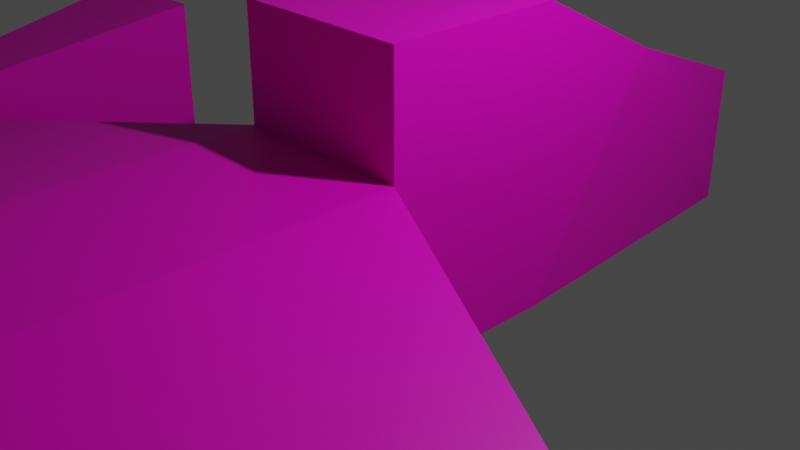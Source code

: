 # Source: MVPShip.blend  (saved by Blender 3.5.10; exported with 4.5.12 LTS)
import bpy
from mathutils import Matrix  # noqa: F401  (used for matrix-valued properties, if any)

bpy.ops.wm.read_factory_settings(use_empty=True)
scene = bpy.context.scene
scene.name = 'Scene'

# ---- collections
col_collection = bpy.data.collections.new('Collection'); scene.collection.children.link(col_collection)

# ---- materials (node trees are filled in below, after node groups)
mat_material = bpy.data.materials.new('Material')
mat_material.alpha_threshold = 0.0
mat_material.use_transparent_shadow = False
mat_material.roughness = 0.5
mat_material.line_color = (0.0, 0.0, 0.0, 1.0)

# ---- material node trees
mat_material.use_nodes = True; mat_material.node_tree.nodes.clear()
_N = mat_material.node_tree.nodes; _L = mat_material.node_tree.links
n0 = _N.new('ShaderNodeOutputMaterial'); n0.name = 'Material Output'; n0.location = (300, 300)
n1 = _N.new('ShaderNodeBsdfPrincipled'); n1.name = 'Principled BSDF'; n1.location = (10, 300)
n1.distribution = 'GGX'
n1.subsurface_method = 'RANDOM_WALK_SKIN'
n1.inputs[0].default_value = (0.8, 0.0, 0.5354, 1.0)
n1.inputs[3].default_value = 1.45
n1.inputs[13].default_value = 0.2679
n1.inputs[27].default_value = (0.0, 0.0, 0.0, 1.0)
n1.inputs[28].default_value = 1.0
_L.new(n1.outputs[0], n0.inputs[0])
n0.is_active_output = True

# ---- world
world_world = bpy.data.worlds.new('World'); scene.world = world_world
world_world.use_nodes = True; world_world.node_tree.nodes.clear()
_N = world_world.node_tree.nodes; _L = world_world.node_tree.links
n0 = _N.new('ShaderNodeOutputWorld'); n0.name = 'World Output'; n0.location = (300, 300)
n1 = _N.new('ShaderNodeBackground'); n1.name = 'Background'; n1.location = (10, 300)
n1.inputs[0].default_value = (0.05088, 0.05088, 0.05088, 1.0)
_L.new(n1.outputs[0], n0.inputs[0])
n0.is_active_output = True
world_world.color = (0.05088, 0.05088, 0.05088)
world_world.use_sun_shadow = False
world_world.sun_shadow_jitter_overblur = 0.0

# ---- cameras
cam_camera = bpy.data.cameras.new('Camera')
cam_camera.clip_end = 100.0
cam_camera.ortho_scale = 7.314

# ---- lights
light_light = bpy.data.lights.new('Light', 'POINT')
light_light.transmission_factor = 0.0
light_light.energy = 1000.0
light_light.shadow_soft_size = 0.1
light_light.shadow_maximum_resolution = 0.006
light_light.use_absolute_resolution = True

# ---- meshes
me_cube = bpy.data.meshes.new('Cube')
me_cube.from_pydata([(1.0, 2.578, 1.469), (1.0, 1.0, -1.0), (1.0, -1.0, 1.0), (1.0, -1.0, -1.0), (1.0, -8.326, 1.007), (1.0, -8.326, -0.9932), (0.7889, 4.599, -0.9503), (0.7889, 4.599, 0.707), (1.0, -1.0, 2.263), (1.0, 1.0, 2.263), (1.0, -10.36, 1.007), (1.0, -10.36, -0.9932), (5.428, -6.178, 0.4183), (5.428, -3.149, -0.4115), (1.0, -1.0, 1.0), (1.0, -1.0, -1.0), (1.0, -8.326, 1.007), (1.0, -8.326, -0.9932), (0.0, 1.0, -1.0), (0.0, -1.0, 1.0), (0.0, -1.0, -1.0), (0.0, 2.578, 1.469), (0.0, -8.326, 1.007), (0.0, -8.326, -0.9932), (-0.03971, 4.599, -0.9503), (-0.03971, 4.599, 0.707), (0.0, -1.0, 2.263), (0.0, 1.0, 2.263), (0.0, -10.36, 1.007), (0.0, -10.36, -0.9932), (1.0, -8.326, -0.9932), (5.428, -6.178, -0.4087), (1.0, -8.326, 1.007), (5.428, -3.149, 0.4155), (0.0, -8.326, 1.007), (0.0, -8.326, -0.9932), (6.034, -6.178, 0.4183), (6.034, -6.178, -0.4087), (6.034, -3.149, 0.4155), (6.034, -3.149, -0.4115), (5.139, -9.901, 0.8134), (5.139, -9.901, -0.8037), (6.323, -9.901, 0.8134), (6.323, -9.901, -0.8037), (4.94, 0.8063, 1.082), (4.94, 0.8063, -1.078), (6.522, 0.8063, 1.082), (6.522, 0.8063, -1.078)], [], [(5, 3, 15, 17), (18, 1, 3, 20), (1, 0, 2, 3), (0, 1, 6, 7), (35, 30, 11, 29), (20, 3, 5, 23), (24, 25, 7, 6), (21, 0, 7, 25), (2, 0, 9, 8), (19, 2, 8, 26), (30, 32, 10, 11), (17, 15, 13, 31), (3, 2, 14, 15), (4, 5, 17, 16), (2, 4, 16, 14), (32, 34, 28, 10), (11, 10, 28, 29), (0, 21, 27, 9), (9, 27, 26, 8), (1, 18, 24, 6), (2, 19, 22, 4), (4, 22, 34, 32), (5, 4, 32, 30), (23, 5, 30, 35), (31, 13, 39, 37), (16, 17, 31, 12), (14, 16, 12, 33), (15, 14, 33, 13), (39, 38, 36, 37), (33, 38, 46, 44), (12, 31, 41, 40), (33, 12, 36, 38), (40, 41, 43, 42), (37, 36, 42, 43), (36, 12, 40, 42), (31, 37, 43, 41), (45, 44, 46, 47), (39, 13, 45, 47), (13, 33, 44, 45), (38, 39, 47, 46)])
_uv = me_cube.uv_layers.new(name='UVMap')
_uv.uv.foreach_set('vector', [0.375, 0.75, 0.375, 0.75, 0.375, 0.75, 0.375, 0.75, 0.25, 0.5, 0.375, 0.5, 0.375, 0.75, 0.25, 0.75, 0.375, 0.5, 0.625, 0.5, 0.625, 0.75, 0.375, 0.75, 0.625, 0.5, 0.375, 0.5, 0.375, 0.5, 0.625, 0.5, 0.25, 0.75, 0.375, 0.75, 0.375, 0.75, 0.25, 0.75, 0.25, 0.75, 0.375, 0.75, 0.375, 0.75, 0.25, 0.75, 0.375, 0.375, 0.625, 0.375, 0.625, 0.5, 0.375, 0.5, 0.75, 0.5, 0.625, 0.5, 0.625, 0.5, 0.75, 0.5, 0.625, 0.75, 0.625, 0.5, 0.625, 0.5, 0.625, 0.75, 0.75, 0.75, 0.625, 0.75, 0.625, 0.75, 0.75, 0.75, 0.375, 0.75, 0.625, 0.75, 0.625, 0.75, 0.375, 0.75, 0.375, 0.75, 0.375, 0.75, 0.375, 0.75, 0.375, 0.75, 0.375, 0.75, 0.625, 0.75, 0.625, 0.75, 0.375, 0.75, 0.625, 0.75, 0.375, 0.75, 0.375, 0.75, 0.625, 0.75, 0.625, 0.75, 0.625, 0.75, 0.625, 0.75, 0.625, 0.75, 0.625, 0.75, 0.75, 0.75, 0.75, 0.75, 0.625, 0.75, 0.375, 0.75, 0.625, 0.75, 0.625, 0.875, 0.375, 0.875, 0.625, 0.5, 0.75, 0.5, 0.75, 0.5, 0.625, 0.5, 0.625, 0.5, 0.75, 0.5, 0.75, 0.75, 0.625, 0.75, 0.375, 0.5, 0.25, 0.5, 0.25, 0.5, 0.375, 0.5, 0.625, 0.75, 0.75, 0.75, 0.75, 0.75, 0.625, 0.75, 0.625, 0.75, 0.75, 0.75, 0.75, 0.75, 0.625, 0.75, 0.375, 0.75, 0.625, 0.75, 0.625, 0.75, 0.375, 0.75, 0.25, 0.75, 0.375, 0.75, 0.375, 0.75, 0.25, 0.75, 0.375, 0.75, 0.375, 0.75, 0.375, 0.75, 0.375, 0.75, 0.625, 0.75, 0.375, 0.75, 0.375, 0.75, 0.625, 0.75, 0.625, 0.75, 0.625, 0.75, 0.625, 0.75, 0.625, 0.75, 0.375, 0.75, 0.625, 0.75, 0.625, 0.75, 0.375, 0.75, 0.375, 0.75, 0.625, 0.75, 0.625, 0.75, 0.375, 0.75, 0.625, 0.75, 0.625, 0.75, 0.625, 0.75, 0.625, 0.75, 0.625, 0.75, 0.375, 0.75, 0.375, 0.75, 0.625, 0.75, 0.625, 0.75, 0.625, 0.75, 0.625, 0.75, 0.625, 0.75, 0.625, 0.75, 0.375, 0.75, 0.375, 0.75, 0.625, 0.75, 0.375, 0.75, 0.625, 0.75, 0.625, 0.75, 0.375, 0.75, 0.625, 0.75, 0.625, 0.75, 0.625, 0.75, 0.625, 0.75, 0.375, 0.75, 0.375, 0.75, 0.375, 0.75, 0.375, 0.75, 0.375, 0.75, 0.625, 0.75, 0.625, 0.75, 0.375, 0.75, 0.375, 0.75, 0.375, 0.75, 0.375, 0.75, 0.375, 0.75, 0.375, 0.75, 0.625, 0.75, 0.625, 0.75, 0.375, 0.75, 0.625, 0.75, 0.375, 0.75, 0.375, 0.75, 0.625, 0.75])
me_cube.materials.append(mat_material)
me_cube.use_mirror_vertex_groups = False
me_cube.update()

# ---- objects
ob_cube = bpy.data.objects.new('Cube', me_cube)
ob_light = bpy.data.objects.new('Light', light_light)
ob_camera = bpy.data.objects.new('Camera', cam_camera)

# ---- transforms, parenting, visibility, modifiers, constraints
ob_cube.location = (0.0, 0.0, 0.0)
ob_cube.lock_rotations_4d = False
ob_cube.empty_display_type = 'ARROWS'
ob_cube.lineart.crease_threshold = 0.0
_m = ob_cube.modifiers.new('Mirror', 'MIRROR')
ob_light.location = (4.076, 1.005, 5.904)
ob_light.rotation_euler = (0.6503, 0.05522, 1.866)
ob_light.lock_rotations_4d = False
ob_light.empty_display_type = 'ARROWS'
ob_light.color = (0.0, 0.0, 0.0, 0.0)
ob_light.lineart.crease_threshold = 0.0
ob_camera.location = (7.359, -6.926, 4.958)
ob_camera.rotation_euler = (1.109, 0.0, 0.8149)
ob_camera.lock_rotations_4d = False
ob_camera.empty_display_type = 'ARROWS'
ob_camera.color = (0.0, 0.0, 0.0, 0.0)
ob_camera.display_type = 'WIRE'
ob_camera.lineart.crease_threshold = 0.0

# ---- collection membership
col_collection.objects.link(ob_cube)
col_collection.objects.link(ob_light)
col_collection.objects.link(ob_camera)

# ---- scene / render settings (as saved in the file)
scene.camera = ob_camera
scene.frame_start = 1; scene.frame_end = 250; scene.frame_set(1)
scene.render.engine = 'BLENDER_EEVEE_NEXT'
scene.cycles.sampling_pattern = 'TABULATED_SOBOL'
scene.view_settings.view_transform = 'Filmic'
bpy.context.view_layer.update()
